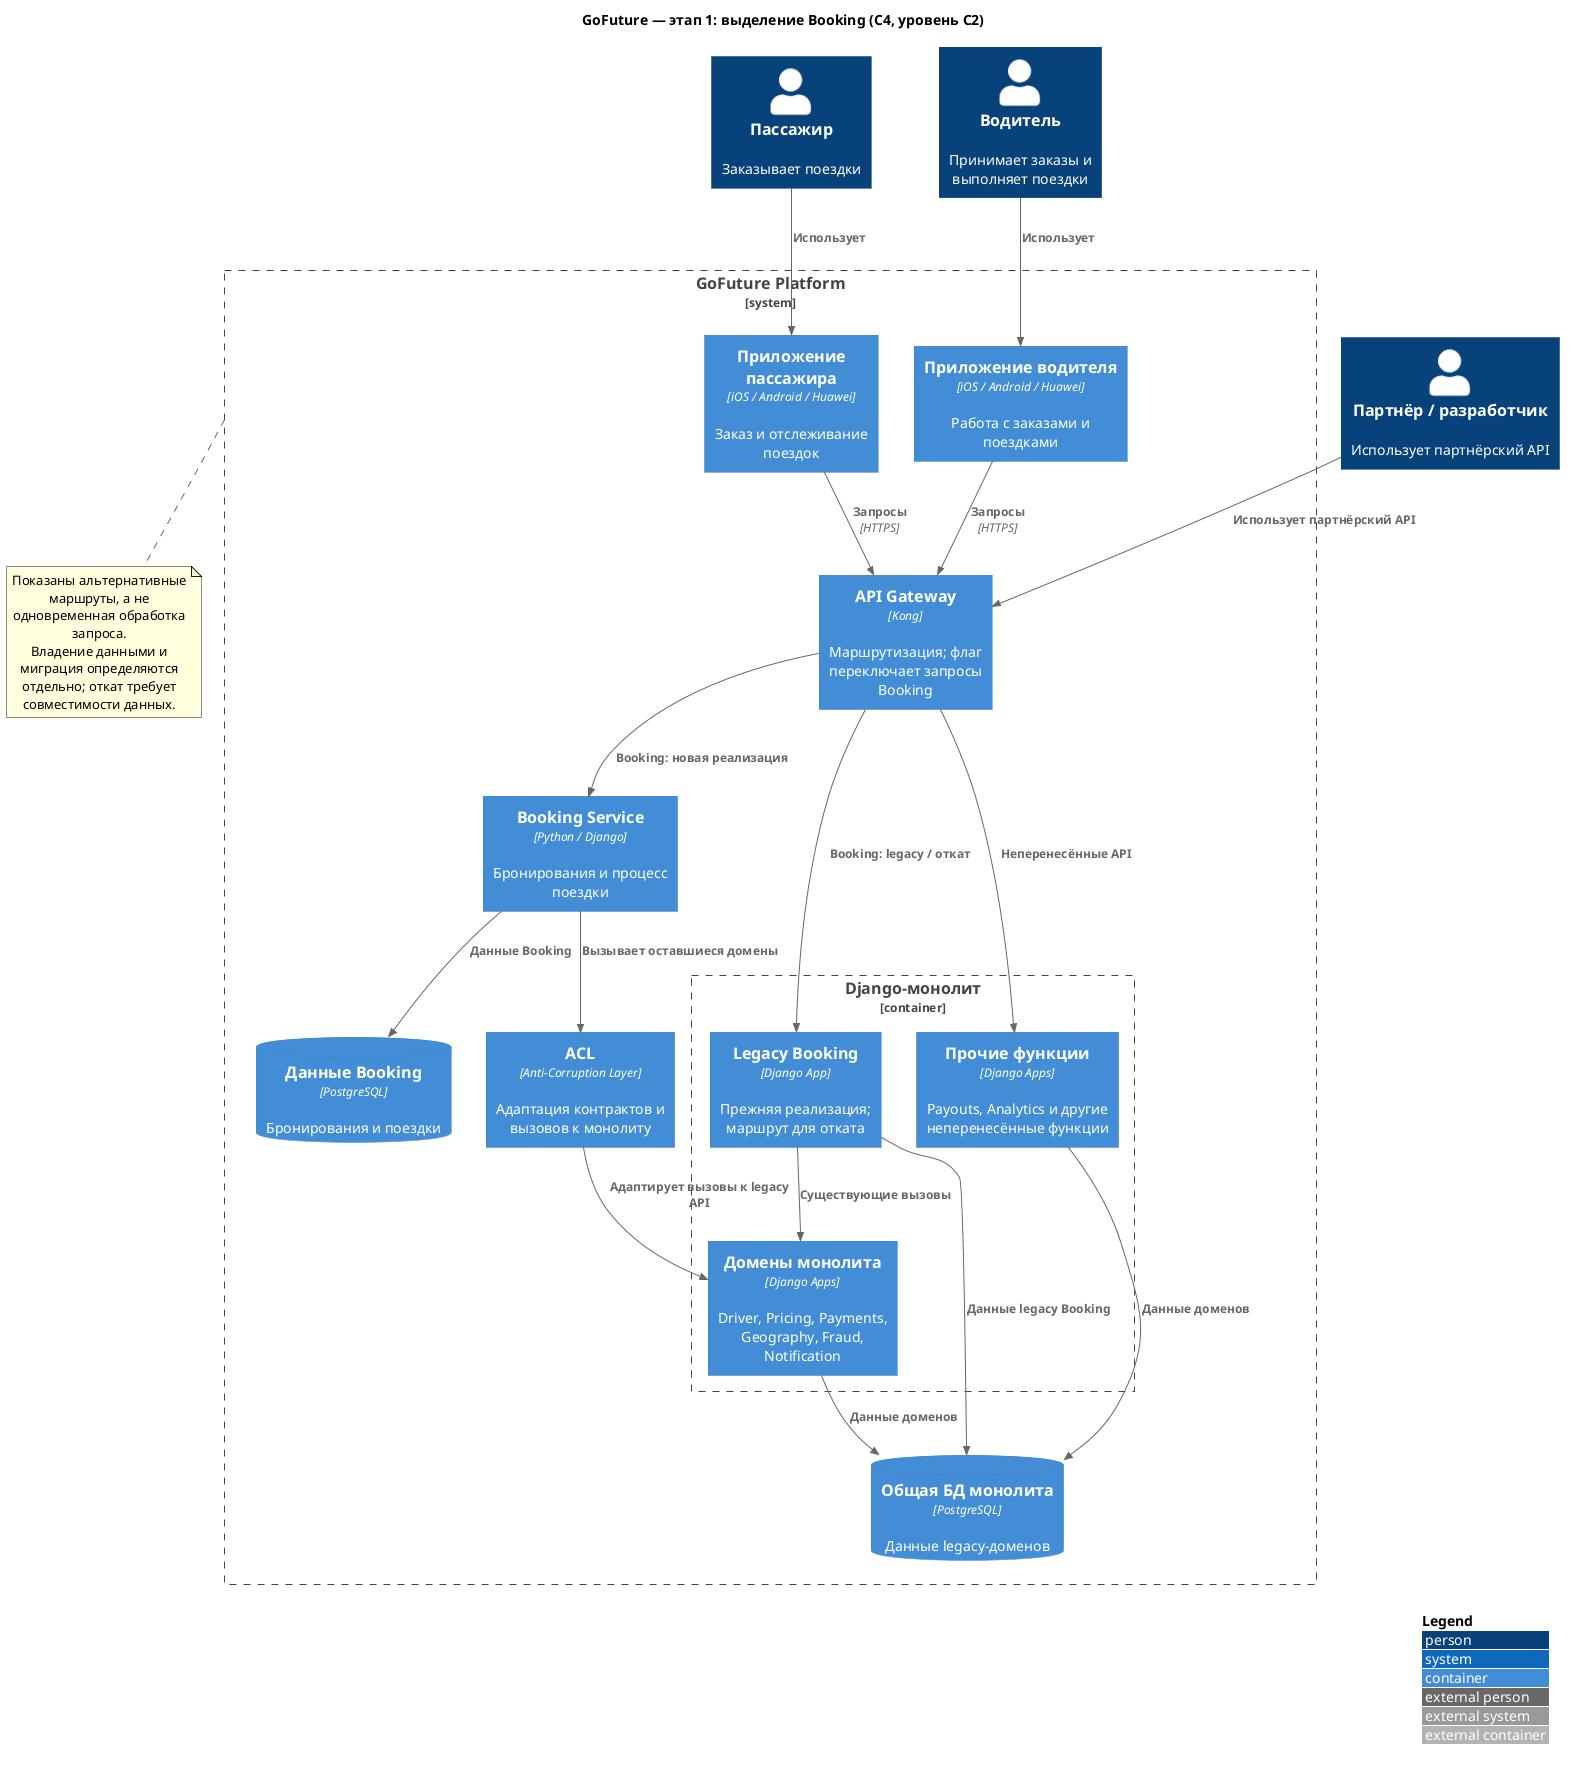

The diagram above was rendered by PlantUML. Its source (embedded in the PNG):
@startuml GoFuture_ADR_002_Stage_1
!include <C4/C4_Container>

LAYOUT_WITH_LEGEND()
skinparam backgroundColor white
title GoFuture — этап 1: выделение Booking (C4, уровень C2)

Person(passenger, "Пассажир", "Заказывает поездки")
Person(driver, "Водитель", "Принимает заказы и выполняет поездки")
Person(partner, "Партнёр / разработчик", "Использует партнёрский API")

System_Boundary(platform, "GoFuture Platform") {
    Container(passenger_app, "Приложение пассажира", "iOS / Android / Huawei", "Заказ и отслеживание поездок")
    Container(driver_app, "Приложение водителя", "iOS / Android / Huawei", "Работа с заказами и поездками")
    Container(api, "API Gateway", "Kong", "Маршрутизация; флаг переключает запросы Booking")

    Container(booking, "Booking Service", "Python / Django", "Бронирования и процесс поездки")
    ContainerDb(booking_db, "Данные Booking", "PostgreSQL", "Бронирования и поездки")
    Container(acl, "ACL", "Anti-Corruption Layer", "Адаптация контрактов и вызовов к монолиту")

    Container_Boundary(monolith, "Django-монолит") {
        Container(legacy_booking, "Legacy Booking", "Django App", "Прежняя реализация; маршрут для отката")
        Container(domains, "Домены монолита", "Django Apps", "Driver, Pricing, Payments, Geography, Fraud, Notification")
        Container(other, "Прочие функции", "Django Apps", "Payouts, Analytics и другие неперенесённые функции")
    }
    ContainerDb(legacy_db, "Общая БД монолита", "PostgreSQL", "Данные legacy-доменов")
}

Rel(passenger, passenger_app, "Использует")
Rel(driver, driver_app, "Использует")
Rel(partner, api, "Использует партнёрский API")
Rel(passenger_app, api, "Запросы", "HTTPS")
Rel(driver_app, api, "Запросы", "HTTPS")
Rel(api, booking, "Booking: новая реализация")
Rel(api, legacy_booking, "Booking: legacy / откат")
Rel(api, other, "Неперенесённые API")
Rel(booking, booking_db, "Данные Booking")
Rel(booking, acl, "Вызывает оставшиеся домены")
Rel(acl, domains, "Адаптирует вызовы к legacy API")
Rel(legacy_booking, domains, "Существующие вызовы")
Rel(legacy_booking, legacy_db, "Данные legacy Booking")
Rel(domains, legacy_db, "Данные доменов")
Rel(other, legacy_db, "Данные доменов")

note bottom of platform
  Показаны альтернативные маршруты, а не одновременная обработка запроса.
  Владение данными и миграция определяются отдельно; откат требует совместимости данных.
end note
@enduml